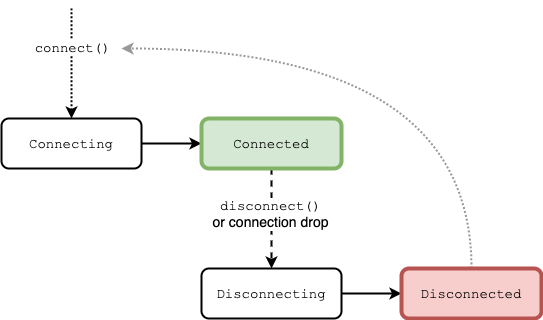

The diagram above was exported from draw.io. Its source (the exported page's mxGraphModel, read from the mxfile embedded in the PNG):
<mxGraphModel dx="2066" dy="1163" grid="1" gridSize="10" guides="1" tooltips="1" connect="1" arrows="1" fold="1" page="1" pageScale="1" pageWidth="850" pageHeight="1100" math="0" shadow="0">
  <root>
    <mxCell id="0" />
    <mxCell id="1" parent="0" />
    <mxCell id="7v169H4g2PZcBEijYZOX-7" style="edgeStyle=orthogonalEdgeStyle;rounded=0;orthogonalLoop=1;jettySize=auto;html=1;exitX=1;exitY=0.5;exitDx=0;exitDy=0;entryX=0;entryY=0.5;entryDx=0;entryDy=0;strokeWidth=2;fontFamily=Courier New;fontSize=14;" edge="1" parent="1" source="7v169H4g2PZcBEijYZOX-1" target="7v169H4g2PZcBEijYZOX-2">
      <mxGeometry relative="1" as="geometry" />
    </mxCell>
    <mxCell id="7v169H4g2PZcBEijYZOX-8" style="edgeStyle=orthogonalEdgeStyle;rounded=0;orthogonalLoop=1;jettySize=auto;html=1;exitX=0.5;exitY=0;exitDx=0;exitDy=0;strokeWidth=2;fontFamily=Courier New;fontSize=14;endArrow=none;endFill=0;startArrow=classic;startFill=1;dashed=1;dashPattern=1 1;" edge="1" parent="1" source="7v169H4g2PZcBEijYZOX-1">
      <mxGeometry relative="1" as="geometry">
        <mxPoint x="225" y="330" as="targetPoint" />
      </mxGeometry>
    </mxCell>
    <mxCell id="7v169H4g2PZcBEijYZOX-9" value="connect()" style="edgeLabel;html=1;align=center;verticalAlign=middle;resizable=0;points=[];fontSize=14;fontFamily=Courier New;" vertex="1" connectable="0" parent="7v169H4g2PZcBEijYZOX-8">
      <mxGeometry x="0.1556" relative="1" as="geometry">
        <mxPoint y="-8" as="offset" />
      </mxGeometry>
    </mxCell>
    <mxCell id="7v169H4g2PZcBEijYZOX-1" value="Connecting" style="rounded=1;whiteSpace=wrap;html=1;fontFamily=Courier New;fontStyle=0;fontSize=14;strokeWidth=2;" vertex="1" parent="1">
      <mxGeometry x="155" y="440" width="140" height="50" as="geometry" />
    </mxCell>
    <mxCell id="7v169H4g2PZcBEijYZOX-6" style="edgeStyle=orthogonalEdgeStyle;rounded=0;orthogonalLoop=1;jettySize=auto;html=1;exitX=0.5;exitY=1;exitDx=0;exitDy=0;entryX=0.5;entryY=0;entryDx=0;entryDy=0;strokeWidth=2;fontFamily=Courier New;fontSize=14;dashed=1;" edge="1" parent="1" source="7v169H4g2PZcBEijYZOX-2" target="7v169H4g2PZcBEijYZOX-3">
      <mxGeometry relative="1" as="geometry">
        <Array as="points">
          <mxPoint x="425" y="530" />
          <mxPoint x="425" y="530" />
        </Array>
      </mxGeometry>
    </mxCell>
    <mxCell id="7v169H4g2PZcBEijYZOX-11" value="disconnect()&lt;br&gt;&lt;font face=&quot;Helvetica&quot;&gt;or connection drop&lt;/font&gt;" style="edgeLabel;html=1;align=center;verticalAlign=middle;resizable=0;points=[];fontSize=14;fontFamily=Courier New;" vertex="1" connectable="0" parent="7v169H4g2PZcBEijYZOX-6">
      <mxGeometry x="-0.06" y="-2" relative="1" as="geometry">
        <mxPoint y="-2" as="offset" />
      </mxGeometry>
    </mxCell>
    <mxCell id="7v169H4g2PZcBEijYZOX-2" value="Connected" style="rounded=1;whiteSpace=wrap;html=1;fontFamily=Courier New;fontStyle=0;fontSize=14;strokeWidth=4;fillColor=#d5e8d4;strokeColor=#82b366;" vertex="1" parent="1">
      <mxGeometry x="355" y="440" width="140" height="50" as="geometry" />
    </mxCell>
    <mxCell id="7v169H4g2PZcBEijYZOX-5" style="edgeStyle=orthogonalEdgeStyle;rounded=0;orthogonalLoop=1;jettySize=auto;html=1;exitX=1;exitY=0.5;exitDx=0;exitDy=0;entryX=0;entryY=0.5;entryDx=0;entryDy=0;fontFamily=Courier New;fontSize=14;strokeWidth=2;" edge="1" parent="1" source="7v169H4g2PZcBEijYZOX-3" target="7v169H4g2PZcBEijYZOX-4">
      <mxGeometry relative="1" as="geometry" />
    </mxCell>
    <mxCell id="7v169H4g2PZcBEijYZOX-3" value="Disconnecting" style="rounded=1;whiteSpace=wrap;html=1;fontFamily=Courier New;fontStyle=0;fontSize=14;strokeWidth=2;" vertex="1" parent="1">
      <mxGeometry x="355" y="590" width="140" height="50" as="geometry" />
    </mxCell>
    <mxCell id="7v169H4g2PZcBEijYZOX-10" style="edgeStyle=orthogonalEdgeStyle;orthogonalLoop=1;jettySize=auto;html=1;exitX=0.5;exitY=0;exitDx=0;exitDy=0;dashed=1;dashPattern=1 1;startArrow=none;startFill=0;endArrow=classic;endFill=1;strokeWidth=2;fontFamily=Courier New;fontSize=14;curved=1;strokeColor=#999999;" edge="1" parent="1" source="7v169H4g2PZcBEijYZOX-4">
      <mxGeometry relative="1" as="geometry">
        <mxPoint x="275" y="370" as="targetPoint" />
        <Array as="points">
          <mxPoint x="625" y="370" />
        </Array>
      </mxGeometry>
    </mxCell>
    <mxCell id="7v169H4g2PZcBEijYZOX-4" value="Disconnected" style="rounded=1;whiteSpace=wrap;html=1;fontFamily=Courier New;fontStyle=0;fontSize=14;strokeWidth=4;fillColor=#f8cecc;strokeColor=#b85450;" vertex="1" parent="1">
      <mxGeometry x="555" y="590" width="140" height="50" as="geometry" />
    </mxCell>
  </root>
</mxGraphModel>